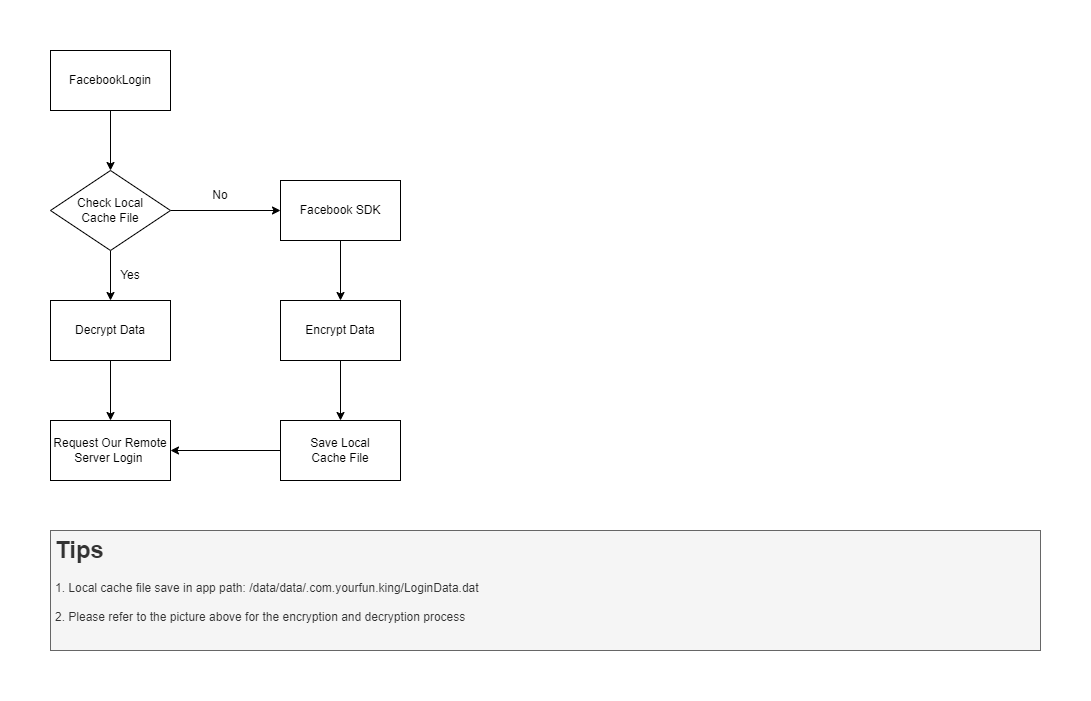

The diagram above was exported from draw.io. Its source (the exported page's mxGraphModel, read from the mxfile embedded in the PNG):
<mxGraphModel dx="1435" dy="788" grid="1" gridSize="10" guides="1" tooltips="1" connect="1" arrows="1" fold="1" page="1" pageScale="1" pageWidth="1920" pageHeight="1200" math="0" shadow="0">
  <root>
    <mxCell id="0" />
    <mxCell id="1" parent="0" />
    <mxCell id="I4pa_lEHj2Cau7MgLdfz-1" value="&lt;h1&gt;Tips&lt;/h1&gt;&lt;div&gt;&lt;font style=&quot;font-size: 12px;&quot;&gt;1. Local cache file save&amp;nbsp;&lt;/font&gt;in app path: /data/data/.com.yourfun.king/LoginData.dat&lt;/div&gt;&lt;div&gt;&lt;br&gt;&lt;/div&gt;&lt;span style=&quot;font-size: 10px;&quot;&gt;2.&amp;nbsp;&lt;/span&gt;Please refer to the picture above for the encryption and decryption process" style="text;html=1;strokeColor=#666666;fillColor=#f5f5f5;spacing=5;spacingTop=-20;whiteSpace=wrap;overflow=hidden;rounded=0;fontColor=#333333;" parent="1" vertex="1">
      <mxGeometry x="80" y="560" width="990" height="120" as="geometry" />
    </mxCell>
    <mxCell id="MXRoh1zP7xqLGImGkemV-10" style="edgeStyle=orthogonalEdgeStyle;rounded=0;orthogonalLoop=1;jettySize=auto;html=1;exitX=0.5;exitY=1;exitDx=0;exitDy=0;entryX=0.5;entryY=0;entryDx=0;entryDy=0;" edge="1" parent="1" source="MXRoh1zP7xqLGImGkemV-1" target="MXRoh1zP7xqLGImGkemV-3">
      <mxGeometry relative="1" as="geometry" />
    </mxCell>
    <mxCell id="MXRoh1zP7xqLGImGkemV-1" value="FacebookLogin" style="rounded=0;whiteSpace=wrap;html=1;" vertex="1" parent="1">
      <mxGeometry x="80" y="80" width="120" height="60" as="geometry" />
    </mxCell>
    <mxCell id="MXRoh1zP7xqLGImGkemV-11" style="edgeStyle=orthogonalEdgeStyle;rounded=0;orthogonalLoop=1;jettySize=auto;html=1;exitX=0.5;exitY=1;exitDx=0;exitDy=0;entryX=0.5;entryY=0;entryDx=0;entryDy=0;" edge="1" parent="1" source="MXRoh1zP7xqLGImGkemV-3" target="MXRoh1zP7xqLGImGkemV-4">
      <mxGeometry relative="1" as="geometry" />
    </mxCell>
    <mxCell id="MXRoh1zP7xqLGImGkemV-13" style="edgeStyle=orthogonalEdgeStyle;rounded=0;orthogonalLoop=1;jettySize=auto;html=1;exitX=1;exitY=0.5;exitDx=0;exitDy=0;entryX=0;entryY=0.5;entryDx=0;entryDy=0;" edge="1" parent="1" source="MXRoh1zP7xqLGImGkemV-3" target="MXRoh1zP7xqLGImGkemV-6">
      <mxGeometry relative="1" as="geometry" />
    </mxCell>
    <mxCell id="MXRoh1zP7xqLGImGkemV-3" value="Check Local &lt;br&gt;Cache File" style="rhombus;whiteSpace=wrap;html=1;" vertex="1" parent="1">
      <mxGeometry x="80" y="200" width="120" height="80" as="geometry" />
    </mxCell>
    <mxCell id="MXRoh1zP7xqLGImGkemV-12" style="edgeStyle=orthogonalEdgeStyle;rounded=0;orthogonalLoop=1;jettySize=auto;html=1;exitX=0.5;exitY=1;exitDx=0;exitDy=0;entryX=0.5;entryY=0;entryDx=0;entryDy=0;" edge="1" parent="1" source="MXRoh1zP7xqLGImGkemV-4" target="MXRoh1zP7xqLGImGkemV-5">
      <mxGeometry relative="1" as="geometry" />
    </mxCell>
    <mxCell id="MXRoh1zP7xqLGImGkemV-4" value="Decrypt Data" style="rounded=0;whiteSpace=wrap;html=1;" vertex="1" parent="1">
      <mxGeometry x="80" y="330" width="120" height="60" as="geometry" />
    </mxCell>
    <mxCell id="MXRoh1zP7xqLGImGkemV-5" value="Request Our Remote Server Login&amp;nbsp;" style="rounded=0;whiteSpace=wrap;html=1;" vertex="1" parent="1">
      <mxGeometry x="80" y="450" width="120" height="60" as="geometry" />
    </mxCell>
    <mxCell id="MXRoh1zP7xqLGImGkemV-14" style="edgeStyle=orthogonalEdgeStyle;rounded=0;orthogonalLoop=1;jettySize=auto;html=1;exitX=0.5;exitY=1;exitDx=0;exitDy=0;entryX=0.5;entryY=0;entryDx=0;entryDy=0;" edge="1" parent="1" source="MXRoh1zP7xqLGImGkemV-6" target="MXRoh1zP7xqLGImGkemV-7">
      <mxGeometry relative="1" as="geometry" />
    </mxCell>
    <mxCell id="MXRoh1zP7xqLGImGkemV-6" value="Facebook SDK" style="rounded=0;whiteSpace=wrap;html=1;" vertex="1" parent="1">
      <mxGeometry x="310" y="210" width="120" height="60" as="geometry" />
    </mxCell>
    <mxCell id="MXRoh1zP7xqLGImGkemV-15" style="edgeStyle=orthogonalEdgeStyle;rounded=0;orthogonalLoop=1;jettySize=auto;html=1;exitX=0.5;exitY=1;exitDx=0;exitDy=0;entryX=0.5;entryY=0;entryDx=0;entryDy=0;" edge="1" parent="1" source="MXRoh1zP7xqLGImGkemV-7" target="MXRoh1zP7xqLGImGkemV-8">
      <mxGeometry relative="1" as="geometry" />
    </mxCell>
    <mxCell id="MXRoh1zP7xqLGImGkemV-7" value="Encrypt Data" style="rounded=0;whiteSpace=wrap;html=1;" vertex="1" parent="1">
      <mxGeometry x="310" y="330" width="120" height="60" as="geometry" />
    </mxCell>
    <mxCell id="MXRoh1zP7xqLGImGkemV-16" style="edgeStyle=orthogonalEdgeStyle;rounded=0;orthogonalLoop=1;jettySize=auto;html=1;exitX=0;exitY=0.5;exitDx=0;exitDy=0;entryX=1;entryY=0.5;entryDx=0;entryDy=0;" edge="1" parent="1" source="MXRoh1zP7xqLGImGkemV-8" target="MXRoh1zP7xqLGImGkemV-5">
      <mxGeometry relative="1" as="geometry" />
    </mxCell>
    <mxCell id="MXRoh1zP7xqLGImGkemV-8" value="Save Local&lt;br&gt;Cache File" style="rounded=0;whiteSpace=wrap;html=1;" vertex="1" parent="1">
      <mxGeometry x="310" y="450" width="120" height="60" as="geometry" />
    </mxCell>
    <mxCell id="MXRoh1zP7xqLGImGkemV-17" value="No" style="text;html=1;strokeColor=none;fillColor=none;align=center;verticalAlign=middle;whiteSpace=wrap;rounded=0;" vertex="1" parent="1">
      <mxGeometry x="220" y="210" width="60" height="30" as="geometry" />
    </mxCell>
    <mxCell id="MXRoh1zP7xqLGImGkemV-18" value="Yes" style="text;html=1;strokeColor=none;fillColor=none;align=center;verticalAlign=middle;whiteSpace=wrap;rounded=0;" vertex="1" parent="1">
      <mxGeometry x="130" y="290" width="60" height="30" as="geometry" />
    </mxCell>
  </root>
</mxGraphModel>